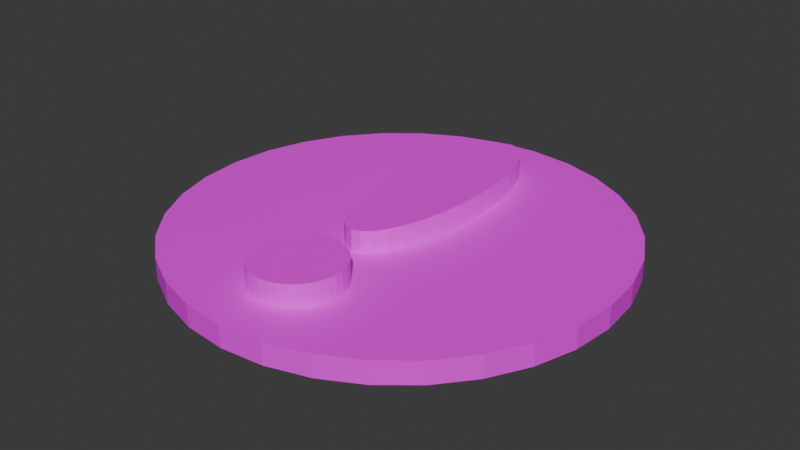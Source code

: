 # Source: mark.blend  (saved by Blender 4.1.24; exported with 4.5.12 LTS)
import bpy
from mathutils import Matrix  # noqa: F401  (used for matrix-valued properties, if any)

bpy.ops.wm.read_factory_settings(use_empty=True)
scene = bpy.context.scene
scene.name = 'Scene'

# ---- collections
col_collection = bpy.data.collections.new('Collection'); scene.collection.children.link(col_collection)

# ---- images (referenced by path relative to the original .blend; pixels are not part of the script)
import os
ASSET_DIR = os.environ.get("B2B_ASSET_DIR", "")  # directory of the original .blend (textures are referenced by path, not embedded)
HERE = os.path.dirname(os.path.abspath(__file__))  # packed textures are extracted next to this script under _unpacked/

def load_image(name, relpath, width, height, colorspace="sRGB"):
    """Load a texture the original file referenced (path relative to the .blend, or extracted next to this script)."""
    p = next((c for c in (os.path.join(HERE, relpath), os.path.join(ASSET_DIR, relpath)) if relpath and os.path.exists(c)), "")
    if p:
        img = bpy.data.images.load(p, check_existing=True)
        img.name = name
    else:  # same state as the original file: an image datablock whose file is absent (Cycles renders it pink)
        img = bpy.data.images.new(name, width, height)
        img.source = "FILE"
        img.filepath = "//" + (relpath or name)
    img.colorspace_settings.name = colorspace
    return img
img_mark_png = load_image('mark.png', 'mark.png', 1024, 1024, 'sRGB')

# ---- materials (node trees are filled in below, after node groups)
mat_004 = bpy.data.materials.new('マテリアル.004')
mat_004.use_transparent_shadow = False

# ---- material node trees
mat_004.use_nodes = True; mat_004.node_tree.nodes.clear()
_N = mat_004.node_tree.nodes; _L = mat_004.node_tree.links
n0 = _N.new('ShaderNodeBsdfPrincipled'); n0.name = 'プリンシプルBSDF'; n0.location = (10, 300)
n1 = _N.new('ShaderNodeOutputMaterial'); n1.name = 'マテリアル出力'; n1.location = (300, 300)
n2 = _N.new('ShaderNodeTexImage'); n2.name = '画像テクスチャ'; n2.location = (-280, 280)
n2.image = img_mark_png
_L.new(n0.outputs[0], n1.inputs[0])
_L.new(n2.outputs[0], n0.inputs[0])
n1.is_active_output = True

# ---- world
world_world = bpy.data.worlds.new('World'); scene.world = world_world
world_world.use_nodes = True; world_world.node_tree.nodes.clear()
_N = world_world.node_tree.nodes; _L = world_world.node_tree.links
n0 = _N.new('ShaderNodeOutputWorld'); n0.name = 'World Output'; n0.location = (300, 300)
n1 = _N.new('ShaderNodeBackground'); n1.name = 'Background'; n1.location = (10, 300)
n1.inputs[0].default_value = (0.05088, 0.05088, 0.05088, 1.0)
_L.new(n1.outputs[0], n0.inputs[0])
n0.is_active_output = True
world_world.color = (0.05088, 0.05088, 0.05088)
world_world.use_sun_shadow = False
world_world.sun_shadow_jitter_overblur = 0.0

# ---- meshes
me_002 = bpy.data.meshes.new('円柱.002')
me_002.from_pydata([(0.0, -0.8, 2.98e-08), (0.0, -0.8, 0.4), (0.07804, -0.8077, 2.98e-08), (0.07804, -0.8077, 0.4), (0.1531, -0.8304, 2.98e-08), (0.1531, -0.8304, 0.4), (0.2222, -0.8674, 2.98e-08), (0.2222, -0.8674, 0.4), (0.2828, -0.9172, 2.98e-08), (0.2828, -0.9172, 0.4), (0.3326, -0.9778, 2.98e-08), (0.3326, -0.9778, 0.4), (0.3696, -1.047, 2.98e-08), (0.3696, -1.047, 0.4), (0.3923, -1.122, 2.98e-08), (0.3923, -1.122, 0.4), (0.4, -1.2, 2.98e-08), (0.4, -1.2, 0.4), (0.3923, -1.278, 2.98e-08), (0.3923, -1.278, 0.4), (0.3696, -1.353, 2.98e-08), (0.3696, -1.353, 0.4), (0.3326, -1.422, 2.98e-08), (0.3326, -1.422, 0.4), (0.2828, -1.483, 2.98e-08), (0.2828, -1.483, 0.4), (0.2222, -1.533, 2.98e-08), (0.2222, -1.533, 0.4), (0.1531, -1.57, 2.98e-08), (0.1531, -1.57, 0.4), (0.07804, -1.592, 2.98e-08), (0.07804, -1.592, 0.4), (0.0, -1.6, 2.98e-08), (0.0, -1.6, 0.4), (-0.07804, -1.592, 2.98e-08), (-0.07804, -1.592, 0.4), (-0.1531, -1.57, 2.98e-08), (-0.1531, -1.57, 0.4), (-0.2222, -1.533, 2.98e-08), (-0.2222, -1.533, 0.4), (-0.2828, -1.483, 2.98e-08), (-0.2828, -1.483, 0.4), (-0.3326, -1.422, 2.98e-08), (-0.3326, -1.422, 0.4), (-0.3696, -1.353, 2.98e-08), (-0.3696, -1.353, 0.4), (-0.3923, -1.278, 2.98e-08), (-0.3923, -1.278, 0.4), (-0.4, -1.2, 2.98e-08), (-0.4, -1.2, 0.4), (-0.3923, -1.122, 2.98e-08), (-0.3923, -1.122, 0.4), (-0.3696, -1.047, 2.98e-08), (-0.3696, -1.047, 0.4), (-0.3326, -0.9778, 2.98e-08), (-0.3326, -0.9778, 0.4), (-0.2828, -0.9172, 2.98e-08), (-0.2828, -0.9172, 0.4), (-0.2222, -0.8674, 2.98e-08), (-0.2222, -0.8674, 0.4), (-0.1531, -0.8304, 2.98e-08), (-0.1531, -0.8304, 0.4), (-0.07804, -0.8077, 2.98e-08), (-0.07804, -0.8077, 0.4), (0.0, 2.0, 0.0), (0.0, 2.0, 0.2), (0.3902, 1.962, 0.0), (0.3902, 1.962, 0.2), (0.7654, 1.848, 0.0), (0.7654, 1.848, 0.2), (1.111, 1.663, 0.0), (1.111, 1.663, 0.2), (1.414, 1.414, 0.0), (1.414, 1.414, 0.2), (1.663, 1.111, 0.0), (1.663, 1.111, 0.2), (1.848, 0.7654, 0.0), (1.848, 0.7654, 0.2), (1.962, 0.3902, 0.0), (1.962, 0.3902, 0.2), (2.0, 0.0, 0.0), (2.0, 0.0, 0.2), (1.962, -0.3902, 0.0), (1.962, -0.3902, 0.2), (1.848, -0.7654, 0.0), (1.848, -0.7654, 0.2), (1.663, -1.111, 0.0), (1.663, -1.111, 0.2), (1.414, -1.414, 0.0), (1.414, -1.414, 0.2), (1.111, -1.663, 0.0), (1.111, -1.663, 0.2), (0.7654, -1.848, 0.0), (0.7654, -1.848, 0.2), (0.3902, -1.962, 0.0), (0.3902, -1.962, 0.2), (0.0, -2.0, 0.0), (0.0, -2.0, 0.2), (-0.3902, -1.962, 0.0), (-0.3902, -1.962, 0.2), (-0.7654, -1.848, 0.0), (-0.7654, -1.848, 0.2), (-1.111, -1.663, 0.0), (-1.111, -1.663, 0.2), (-1.414, -1.414, 0.0), (-1.414, -1.414, 0.2), (-1.663, -1.111, 0.0), (-1.663, -1.111, 0.2), (-1.848, -0.7654, 0.0), (-1.848, -0.7654, 0.2), (-1.962, -0.3902, 0.0), (-1.962, -0.3902, 0.2), (-2.0, 0.0, 0.0), (-2.0, 0.0, 0.2), (-1.962, 0.3902, 0.0), (-1.962, 0.3902, 0.2), (-1.848, 0.7654, 0.0), (-1.848, 0.7654, 0.2), (-1.663, 1.111, 0.0), (-1.663, 1.111, 0.2), (-1.414, 1.414, 0.0), (-1.414, 1.414, 0.2), (-1.111, 1.663, 0.0), (-1.111, 1.663, 0.2), (-0.7654, 1.848, 0.0), (-0.7654, 1.848, 0.2), (-0.3902, 1.962, 0.0), (-0.3902, 1.962, 0.2), (0.0, 1.6, -1.788e-07), (0.0, 1.6, 0.4), (0.07804, 1.579, -1.788e-07), (0.07804, 1.579, 0.4), (0.1531, 1.516, -1.788e-07), (0.1531, 1.516, 0.4), (0.2222, 1.415, -1.788e-07), (0.2222, 1.415, 0.4), (0.2828, 1.278, -1.788e-07), (0.2828, 1.278, 0.4), (0.3326, 1.111, -1.788e-07), (0.3326, 1.111, 0.4), (0.3696, 0.921, -1.788e-07), (0.3696, 0.921, 0.4), (0.3923, 0.7146, -1.788e-07), (0.3923, 0.7146, 0.4), (0.4, 0.5, -1.788e-07), (0.4, 0.5, 0.4), (0.3923, 0.2854, -1.788e-07), (0.3923, 0.2854, 0.4), (0.3696, 0.07905, -1.788e-07), (0.3696, 0.07905, 0.4), (0.3326, -0.1111, -1.788e-07), (0.3326, -0.1111, 0.4), (0.2828, -0.2778, -1.788e-07), (0.2828, -0.2778, 0.4), (0.2222, -0.4146, -1.788e-07), (0.2222, -0.4146, 0.4), (0.1531, -0.5163, -1.788e-07), (0.1531, -0.5163, 0.4), (0.07804, -0.5789, -1.788e-07), (0.07804, -0.5789, 0.4), (0.0, -0.6, -1.788e-07), (0.0, -0.6, 0.4), (-0.07804, -0.5789, -1.788e-07), (-0.07804, -0.5789, 0.4), (-0.1531, -0.5163, -1.788e-07), (-0.1531, -0.5163, 0.4), (-0.2222, -0.4146, -1.788e-07), (-0.2222, -0.4146, 0.4), (-0.2828, -0.2778, -1.788e-07), (-0.2828, -0.2778, 0.4), (-0.3326, -0.1111, -1.788e-07), (-0.3326, -0.1111, 0.4), (-0.3696, 0.07905, -1.788e-07), (-0.3696, 0.07905, 0.4), (-0.3923, 0.2854, -1.788e-07), (-0.3923, 0.2854, 0.4), (-0.4, 0.5, -1.788e-07), (-0.4, 0.5, 0.4), (-0.3923, 0.7146, -1.788e-07), (-0.3923, 0.7146, 0.4), (-0.3696, 0.921, -1.788e-07), (-0.3696, 0.921, 0.4), (-0.3326, 1.111, -1.788e-07), (-0.3326, 1.111, 0.4), (-0.2828, 1.278, -1.788e-07), (-0.2828, 1.278, 0.4), (-0.2222, 1.415, -1.788e-07), (-0.2222, 1.415, 0.4), (-0.1531, 1.516, -1.788e-07), (-0.1531, 1.516, 0.4), (-0.07804, 1.579, -1.788e-07), (-0.07804, 1.579, 0.4)], [], [(0, 1, 3, 2), (2, 3, 5, 4), (4, 5, 7, 6), (6, 7, 9, 8), (8, 9, 11, 10), (10, 11, 13, 12), (12, 13, 15, 14), (14, 15, 17, 16), (16, 17, 19, 18), (18, 19, 21, 20), (20, 21, 23, 22), (22, 23, 25, 24), (24, 25, 27, 26), (26, 27, 29, 28), (28, 29, 31, 30), (30, 31, 33, 32), (32, 33, 35, 34), (34, 35, 37, 36), (36, 37, 39, 38), (38, 39, 41, 40), (40, 41, 43, 42), (42, 43, 45, 44), (44, 45, 47, 46), (46, 47, 49, 48), (48, 49, 51, 50), (50, 51, 53, 52), (52, 53, 55, 54), (54, 55, 57, 56), (56, 57, 59, 58), (58, 59, 61, 60), (3, 1, 63, 61, 59, 57, 55, 53, 51, 49, 47, 45, 43, 41, 39, 37, 35, 33, 31, 29, 27, 25, 23, 21, 19, 17, 15, 13, 11, 9, 7, 5), (60, 61, 63, 62), (62, 63, 1, 0), (0, 2, 4, 6, 8, 10, 12, 14, 16, 18, 20, 22, 24, 26, 28, 30, 32, 34, 36, 38, 40, 42, 44, 46, 48, 50, 52, 54, 56, 58, 60, 62), (64, 65, 67, 66), (66, 67, 69, 68), (68, 69, 71, 70), (70, 71, 73, 72), (72, 73, 75, 74), (74, 75, 77, 76), (76, 77, 79, 78), (78, 79, 81, 80), (80, 81, 83, 82), (82, 83, 85, 84), (84, 85, 87, 86), (86, 87, 89, 88), (88, 89, 91, 90), (90, 91, 93, 92), (92, 93, 95, 94), (94, 95, 97, 96), (96, 97, 99, 98), (98, 99, 101, 100), (100, 101, 103, 102), (102, 103, 105, 104), (104, 105, 107, 106), (106, 107, 109, 108), (108, 109, 111, 110), (110, 111, 113, 112), (112, 113, 115, 114), (114, 115, 117, 116), (116, 117, 119, 118), (118, 119, 121, 120), (120, 121, 123, 122), (122, 123, 125, 124), (67, 65, 127, 125, 123, 121, 119, 117, 115, 113, 111, 109, 107, 105, 103, 101, 99, 97, 95, 93, 91, 89, 87, 85, 83, 81, 79, 77, 75, 73, 71, 69), (124, 125, 127, 126), (126, 127, 65, 64), (64, 66, 68, 70, 72, 74, 76, 78, 80, 82, 84, 86, 88, 90, 92, 94, 96, 98, 100, 102, 104, 106, 108, 110, 112, 114, 116, 118, 120, 122, 124, 126), (128, 129, 131, 130), (130, 131, 133, 132), (132, 133, 135, 134), (134, 135, 137, 136), (136, 137, 139, 138), (138, 139, 141, 140), (140, 141, 143, 142), (142, 143, 145, 144), (144, 145, 147, 146), (146, 147, 149, 148), (148, 149, 151, 150), (150, 151, 153, 152), (152, 153, 155, 154), (154, 155, 157, 156), (156, 157, 159, 158), (158, 159, 161, 160), (160, 161, 163, 162), (162, 163, 165, 164), (164, 165, 167, 166), (166, 167, 169, 168), (168, 169, 171, 170), (170, 171, 173, 172), (172, 173, 175, 174), (174, 175, 177, 176), (176, 177, 179, 178), (178, 179, 181, 180), (180, 181, 183, 182), (182, 183, 185, 184), (184, 185, 187, 186), (186, 187, 189, 188), (131, 129, 191, 189, 187, 185, 183, 181, 179, 177, 175, 173, 171, 169, 167, 165, 163, 161, 159, 157, 155, 153, 151, 149, 147, 145, 143, 141, 139, 137, 135, 133), (188, 189, 191, 190), (190, 191, 129, 128), (128, 130, 132, 134, 136, 138, 140, 142, 144, 146, 148, 150, 152, 154, 156, 158, 160, 162, 164, 166, 168, 170, 172, 174, 176, 178, 180, 182, 184, 186, 188, 190)])
_uv = me_002.uv_layers.new(name='UVマップ')
_uv.uv.foreach_set('vector', [0.01058, 0.09614, 0.05319, 0.09614, 0.05319, 0.1045, 0.01058, 0.1045, 0.01058, 0.1045, 0.05319, 0.1045, 0.05319, 0.1128, 0.01058, 0.1128, 0.01058, 0.1128, 0.05319, 0.1128, 0.05319, 0.1212, 0.01058, 0.1212, 0.01058, 0.1212, 0.05319, 0.1212, 0.05319, 0.1296, 0.01058, 0.1296, 0.01058, 0.1296, 0.05319, 0.1296, 0.05319, 0.1379, 0.01058, 0.1379, 0.01058, 0.1379, 0.05319, 0.1379, 0.05319, 0.1463, 0.01058, 0.1463, 0.01058, 0.1463, 0.05319, 0.1463, 0.05319, 0.1546, 0.01058, 0.1546, 0.01058, 0.1546, 0.05319, 0.1546, 0.05319, 0.163, 0.01058, 0.163, 0.01058, 0.163, 0.05319, 0.163, 0.05319, 0.1713, 0.01058, 0.1713, 0.01058, 0.1713, 0.05319, 0.1713, 0.05319, 0.1797, 0.01058, 0.1797, 0.01058, 0.1797, 0.05319, 0.1797, 0.05319, 0.188, 0.01058, 0.188, 0.01058, 0.188, 0.05319, 0.188, 0.05319, 0.1964, 0.01058, 0.1964, 0.01058, 0.1964, 0.05319, 0.1964, 0.05319, 0.2047, 0.01058, 0.2047, 0.01058, 0.2047, 0.05319, 0.2047, 0.05319, 0.2131, 0.01058, 0.2131, 0.01058, 0.2131, 0.05319, 0.2131, 0.05319, 0.2214, 0.01058, 0.2214, 0.01058, 0.2214, 0.05319, 0.2214, 0.05319, 0.2298, 0.01058, 0.2298, 0.01058, 0.2298, 0.05319, 0.2298, 0.05319, 0.2381, 0.01058, 0.2381, 0.01058, 0.2381, 0.05319, 0.2381, 0.05319, 0.2465, 0.01058, 0.2465, 0.01058, 0.2465, 0.05319, 0.2465, 0.05319, 0.2548, 0.01058, 0.2548, 0.01058, 0.2548, 0.05319, 0.2548, 0.05319, 0.2632, 0.01058, 0.2632, 0.01058, 0.2632, 0.05319, 0.2632, 0.05319, 0.2716, 0.01058, 0.2716, 0.01058, 0.2716, 0.05319, 0.2716, 0.05319, 0.2799, 0.01058, 0.2799, 0.01058, 0.2799, 0.05319, 0.2799, 0.05319, 0.2883, 0.01058, 0.2883, 0.01058, 0.2883, 0.05319, 0.2883, 0.05319, 0.2966, 0.01058, 0.2966, 0.01058, 0.2966, 0.05319, 0.2966, 0.05319, 0.305, 0.01058, 0.305, 0.01058, 0.305, 0.05319, 0.305, 0.05319, 0.3133, 0.01058, 0.3133, 0.01058, 0.3133, 0.05319, 0.3133, 0.05319, 0.3217, 0.01058, 0.3217, 0.01058, 0.3217, 0.05319, 0.3217, 0.05319, 0.33, 0.01058, 0.33, 0.01058, 0.33, 0.05319, 0.33, 0.05319, 0.3384, 0.01058, 0.3384, 0.01058, 0.3384, 0.05319, 0.3384, 0.05319, 0.3467, 0.01058, 0.3467, 0.1596, 0.2149, 0.1596, 0.2233, 0.1579, 0.2315, 0.1547, 0.2392, 0.1501, 0.2461, 0.1442, 0.252, 0.1372, 0.2567, 0.1295, 0.2599, 0.1213, 0.2615, 0.113, 0.2615, 0.1048, 0.2599, 0.09707, 0.2567, 0.09012, 0.252, 0.08421, 0.2461, 0.07957, 0.2392, 0.07638, 0.2315, 0.07475, 0.2233, 0.07475, 0.2149, 0.07638, 0.2067, 0.07957, 0.199, 0.08421, 0.1921, 0.09012, 0.1862, 0.09707, 0.1815, 0.1048, 0.1783, 0.113, 0.1767, 0.1213, 0.1767, 0.1295, 0.1783, 0.1372, 0.1815, 0.1442, 0.1862, 0.1501, 0.1921, 0.1547, 0.199, 0.1579, 0.2067, 0.01058, 0.3467, 0.05319, 0.3467, 0.05319, 0.3551, 0.01058, 0.3551, 0.01058, 0.3551, 0.05319, 0.3551, 0.05319, 0.3634, 0.01058, 0.3634, 0.3052, 0.1322, 0.3099, 0.1392, 0.3131, 0.1469, 0.3147, 0.1551, 0.3147, 0.1634, 0.3131, 0.1716, 0.3099, 0.1793, 0.3052, 0.1863, 0.2993, 0.1922, 0.2924, 0.1968, 0.2846, 0.2, 0.2765, 0.2017, 0.2681, 0.2017, 0.2599, 0.2, 0.2522, 0.1968, 0.2452, 0.1922, 0.2393, 0.1863, 0.2347, 0.1793, 0.2315, 0.1716, 0.2299, 0.1634, 0.2299, 0.1551, 0.2315, 0.1469, 0.2347, 0.1392, 0.2393, 0.1322, 0.2452, 0.1263, 0.2522, 0.1217, 0.2599, 0.1185, 0.2681, 0.1169, 0.2765, 0.1169, 0.2846, 0.1185, 0.2924, 0.1217, 0.2993, 0.1263, 0.9914, 0.93, 0.9767, 0.9455, 0.9464, 0.9167, 0.9611, 0.9013, 0.9611, 0.9013, 0.9464, 0.9167, 0.9162, 0.8879, 0.9309, 0.8725, 0.9309, 0.8725, 0.9162, 0.8879, 0.8859, 0.8591, 0.9006, 0.8437, 0.9006, 0.8437, 0.8859, 0.8591, 0.8557, 0.8303, 0.8704, 0.8149, 0.8704, 0.8149, 0.8557, 0.8303, 0.8254, 0.8015, 0.8401, 0.7861, 0.8401, 0.7861, 0.8254, 0.8015, 0.7952, 0.7727, 0.8099, 0.7573, 0.8099, 0.7573, 0.7952, 0.7727, 0.7649, 0.7439, 0.7796, 0.7285, 0.7796, 0.7285, 0.7649, 0.7439, 0.7347, 0.7151, 0.7494, 0.6997, 0.7494, 0.6997, 0.7347, 0.7151, 0.7044, 0.6863, 0.7191, 0.6709, 0.7191, 0.6709, 0.7044, 0.6863, 0.6742, 0.6575, 0.6889, 0.6421, 0.6889, 0.6421, 0.6742, 0.6575, 0.6439, 0.6287, 0.6586, 0.6133, 0.6586, 0.6133, 0.6439, 0.6287, 0.6137, 0.5999, 0.6284, 0.5845, 0.6284, 0.5845, 0.6137, 0.5999, 0.5834, 0.5712, 0.5981, 0.5557, 0.5981, 0.5557, 0.5834, 0.5712, 0.5532, 0.5424, 0.5678, 0.5269, 0.5678, 0.5269, 0.5532, 0.5424, 0.5229, 0.5136, 0.5376, 0.4981, 0.5376, 0.4981, 0.5229, 0.5136, 0.4927, 0.4848, 0.5073, 0.4693, 0.5073, 0.4693, 0.4927, 0.4848, 0.4624, 0.456, 0.4771, 0.4405, 0.4771, 0.4405, 0.4624, 0.456, 0.4322, 0.4272, 0.4468, 0.4118, 0.4468, 0.4118, 0.4322, 0.4272, 0.4019, 0.3984, 0.4166, 0.383, 0.4166, 0.383, 0.4019, 0.3984, 0.3716, 0.3696, 0.3863, 0.3542, 0.3863, 0.3542, 0.3716, 0.3696, 0.3414, 0.3408, 0.3561, 0.3254, 0.3561, 0.3254, 0.3414, 0.3408, 0.3111, 0.312, 0.3258, 0.2966, 0.3258, 0.2966, 0.3111, 0.312, 0.2809, 0.2832, 0.2956, 0.2678, 0.2956, 0.2678, 0.2809, 0.2832, 0.2506, 0.2544, 0.2653, 0.239, 0.2653, 0.239, 0.2506, 0.2544, 0.2204, 0.2256, 0.2351, 0.2102, 0.2351, 0.2102, 0.2204, 0.2256, 0.1901, 0.1968, 0.2048, 0.1814, 0.2048, 0.1814, 0.1901, 0.1968, 0.1599, 0.168, 0.1746, 0.1526, 0.1746, 0.1526, 0.1599, 0.168, 0.1296, 0.1392, 0.1443, 0.1238, 0.1443, 0.1238, 0.1296, 0.1392, 0.09938, 0.1104, 0.1141, 0.09501, 0.1141, 0.09501, 0.09938, 0.1104, 0.06913, 0.08165, 0.08382, 0.06622, 0.387, 0.4174, 0.4102, 0.4521, 0.4262, 0.4907, 0.4343, 0.5316, 0.4343, 0.5734, 0.4262, 0.6144, 0.4102, 0.6529, 0.387, 0.6877, 0.3575, 0.7172, 0.3228, 0.7404, 0.2842, 0.7564, 0.2432, 0.7645, 0.2014, 0.7645, 0.1605, 0.7564, 0.1219, 0.7404, 0.08717, 0.7172, 0.05764, 0.6877, 0.03444, 0.6529, 0.01845, 0.6144, 0.0103, 0.5734, 0.0103, 0.5316, 0.01845, 0.4907, 0.03444, 0.4521, 0.05764, 0.4174, 0.08717, 0.3878, 0.1219, 0.3646, 0.1605, 0.3486, 0.2014, 0.3405, 0.2432, 0.3405, 0.2842, 0.3486, 0.3228, 0.3646, 0.3575, 0.3878, 0.08382, 0.06622, 0.06913, 0.08165, 0.03888, 0.05286, 0.05357, 0.03742, 0.05357, 0.03742, 0.03888, 0.05286, 0.008629, 0.02406, 0.02332, 0.008629, 0.4255, 0.08717, 0.455, 0.05764, 0.4898, 0.03444, 0.5283, 0.01845, 0.5693, 0.01031, 0.6111, 0.01031, 0.652, 0.01845, 0.6906, 0.03444, 0.7253, 0.05764, 0.7549, 0.08717, 0.7781, 0.1219, 0.7941, 0.1605, 0.8022, 0.2014, 0.8022, 0.2432, 0.7941, 0.2842, 0.7781, 0.3228, 0.7549, 0.3575, 0.7253, 0.387, 0.6906, 0.4102, 0.652, 0.4262, 0.6111, 0.4343, 0.5693, 0.4343, 0.5283, 0.4262, 0.4898, 0.4102, 0.455, 0.387, 0.4255, 0.3575, 0.4023, 0.3228, 0.3863, 0.2842, 0.3782, 0.2432, 0.3782, 0.2014, 0.3863, 0.1605, 0.4023, 0.1219, 0.5486, 0.6267, 0.578, 0.5959, 0.5842, 0.6018, 0.5548, 0.6327, 0.5548, 0.6327, 0.5842, 0.6018, 0.5918, 0.609, 0.5624, 0.6399, 0.5624, 0.6399, 0.5918, 0.609, 0.6012, 0.618, 0.5719, 0.6489, 0.5719, 0.6489, 0.6012, 0.618, 0.6128, 0.629, 0.5834, 0.6599, 0.5834, 0.6599, 0.6128, 0.629, 0.6262, 0.6418, 0.5968, 0.6727, 0.5968, 0.6727, 0.6262, 0.6418, 0.6412, 0.656, 0.6118, 0.6869, 0.6118, 0.6869, 0.6412, 0.656, 0.6572, 0.6713, 0.6278, 0.7021, 0.6278, 0.7021, 0.6572, 0.6713, 0.6738, 0.687, 0.6444, 0.7179, 0.6444, 0.7179, 0.6738, 0.687, 0.6903, 0.7028, 0.6609, 0.7337, 0.6609, 0.7337, 0.6903, 0.7028, 0.7063, 0.7181, 0.677, 0.7489, 0.677, 0.7489, 0.7063, 0.7181, 0.7213, 0.7323, 0.6919, 0.7631, 0.6919, 0.7631, 0.7213, 0.7323, 0.7347, 0.7451, 0.7053, 0.7759, 0.7053, 0.7759, 0.7347, 0.7451, 0.7463, 0.7561, 0.7169, 0.7869, 0.7169, 0.7869, 0.7463, 0.7561, 0.7557, 0.7651, 0.7264, 0.7959, 0.7264, 0.7959, 0.7557, 0.7651, 0.7633, 0.7723, 0.7339, 0.8031, 0.7339, 0.8031, 0.7633, 0.7723, 0.7695, 0.7782, 0.7401, 0.8091, 0.7401, 0.8091, 0.7695, 0.7782, 0.7758, 0.7841, 0.7464, 0.815, 0.7464, 0.815, 0.7758, 0.7841, 0.7833, 0.7913, 0.7539, 0.8222, 0.7539, 0.8222, 0.7833, 0.7913, 0.7928, 0.8003, 0.7634, 0.8312, 0.7634, 0.8312, 0.7928, 0.8003, 0.8043, 0.8113, 0.775, 0.8422, 0.775, 0.8422, 0.8043, 0.8113, 0.8177, 0.8241, 0.7884, 0.855, 0.7884, 0.855, 0.8177, 0.8241, 0.8327, 0.8383, 0.8033, 0.8692, 0.8033, 0.8692, 0.8327, 0.8383, 0.8487, 0.8536, 0.8193, 0.8844, 0.8193, 0.8844, 0.8487, 0.8536, 0.8653, 0.8693, 0.8359, 0.9002, 0.8359, 0.9002, 0.8653, 0.8693, 0.8819, 0.8851, 0.8525, 0.916, 0.8525, 0.916, 0.8819, 0.8851, 0.8979, 0.9004, 0.8685, 0.9312, 0.8685, 0.9312, 0.8979, 0.9004, 0.9128, 0.9146, 0.8834, 0.9455, 0.8834, 0.9455, 0.9128, 0.9146, 0.9262, 0.9274, 0.8969, 0.9582, 0.8969, 0.9582, 0.9262, 0.9274, 0.9378, 0.9384, 0.9084, 0.9692, 0.9084, 0.9692, 0.9378, 0.9384, 0.9473, 0.9474, 0.9179, 0.9783, 0.3371, 0.04851, 0.3391, 0.0569, 0.3365, 0.06513, 0.3296, 0.07288, 0.3185, 0.07985, 0.3037, 0.08578, 0.2857, 0.09044, 0.2654, 0.09365, 0.2433, 0.09529, 0.2204, 0.09529, 0.1976, 0.09365, 0.1757, 0.09044, 0.1556, 0.08578, 0.1381, 0.07985, 0.1237, 0.07288, 0.1132, 0.06513, 0.1068, 0.0569, 0.1049, 0.04851, 0.1074, 0.04029, 0.1144, 0.03254, 0.1254, 0.02556, 0.1402, 0.01963, 0.1582, 0.01497, 0.1786, 0.01176, 0.2006, 0.01013, 0.2235, 0.01013, 0.2463, 0.01176, 0.2682, 0.01497, 0.2883, 0.01963, 0.3058, 0.02556, 0.3202, 0.03254, 0.3307, 0.04029, 0.9179, 0.9783, 0.9473, 0.9474, 0.9548, 0.9546, 0.9254, 0.9854, 0.9254, 0.9854, 0.9548, 0.9546, 0.9611, 0.9605, 0.9317, 0.9914, 0.735, 0.4062, 0.7432, 0.4088, 0.751, 0.4157, 0.758, 0.4268, 0.7639, 0.4416, 0.7686, 0.4596, 0.7718, 0.4799, 0.7734, 0.502, 0.7734, 0.5249, 0.7718, 0.5477, 0.7686, 0.5696, 0.7639, 0.5897, 0.758, 0.6072, 0.751, 0.6216, 0.7432, 0.6321, 0.735, 0.6385, 0.7266, 0.6404, 0.7184, 0.6379, 0.7107, 0.6309, 0.7037, 0.6199, 0.6977, 0.6051, 0.6931, 0.5871, 0.6899, 0.5667, 0.6882, 0.5447, 0.6882, 0.5218, 0.6899, 0.499, 0.6931, 0.4771, 0.6977, 0.457, 0.7037, 0.4395, 0.7107, 0.4251, 0.7184, 0.4146, 0.7266, 0.4082])
me_002.materials.append(mat_004)
me_002.update()

# ---- objects
ob_mark = bpy.data.objects.new('mark', me_002)

# ---- transforms, parenting, visibility, modifiers, constraints
ob_mark.location = (0.0, 0.0, 0.0)

# ---- collection membership
col_collection.objects.link(ob_mark)

# ---- scene / render settings (as saved in the file)
scene.frame_start = 1; scene.frame_end = 250; scene.frame_set(1)
scene.render.engine = 'BLENDER_EEVEE_NEXT'
scene.cycles.sampling_pattern = 'TABULATED_SOBOL'
scene.eevee.ray_tracing_options.trace_max_roughness = 0.0
bpy.context.view_layer.update()

# ---- added for rendering (the .blend has no active camera and no usable light): camera, sun
cam_auto = bpy.data.cameras.new('AutoCamera')
cam_auto.lens = 50.0
cam_auto.sensor_width = 36.0
cam_auto.clip_end = 1000.0
ob_auto_camera = bpy.data.objects.new('AutoCamera', cam_auto)
scene.collection.objects.link(ob_auto_camera)
ob_auto_camera.location = (5.24693, -6.29632, 4.39754)
ob_auto_camera.rotation_euler = (1.09748, -7.21219e-08, 0.694738)
scene.camera = ob_auto_camera
light_auto_sun = bpy.data.lights.new('AutoSun', 'SUN')
light_auto_sun.energy = 3.0
light_auto_sun.angle = 0.0523599
ob_auto_sun = bpy.data.objects.new('AutoSun', light_auto_sun)
scene.collection.objects.link(ob_auto_sun)
ob_auto_sun.rotation_euler = (0.872665, 0.174533, 0.523599)
bpy.context.view_layer.update()
